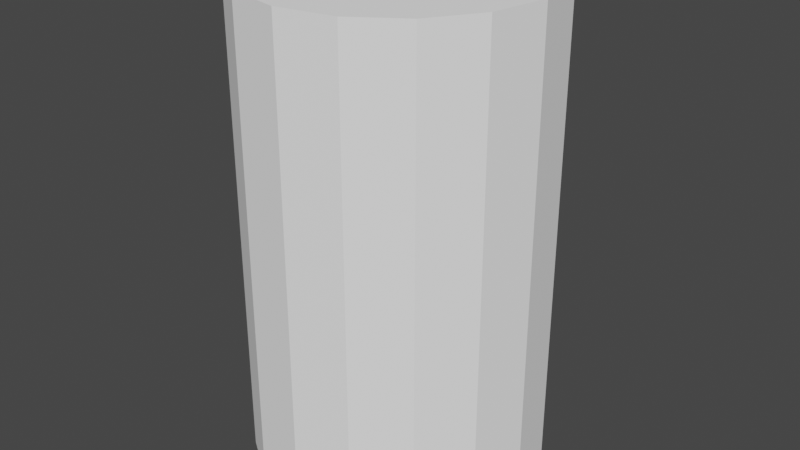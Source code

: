 # Source: Kitchen_Roll.blend  (saved by Blender 2.81.16; exported with 4.5.12 LTS)
import bpy
from mathutils import Matrix  # noqa: F401  (used for matrix-valued properties, if any)

bpy.ops.wm.read_factory_settings(use_empty=True)
scene = bpy.context.scene
scene.name = 'Scene'

# ---- collections
col_collection = bpy.data.collections.new('Collection'); scene.collection.children.link(col_collection)

# ---- materials (node trees are filled in below, after node groups)
mat_inner_roll = bpy.data.materials.new('Inner Roll')
mat_inner_roll.use_transparent_shadow = False
mat_inner_roll.diffuse_color = (0.3588, 0.2034, 0.04558, 1.0)
mat_inner_roll.roughness = 1.0
mat_inner_roll.specular_intensity = 0.0
mat_tissue = bpy.data.materials.new('Tissue')
mat_tissue.use_transparent_shadow = False
mat_tissue.diffuse_color = (1.0, 1.0, 1.0, 1.0)
mat_tissue.roughness = 1.0
mat_tissue.specular_intensity = 0.0

# ---- material node trees

# ---- world
world_world = bpy.data.worlds.new('World'); scene.world = world_world
world_world.use_nodes = True; world_world.node_tree.nodes.clear()
_N = world_world.node_tree.nodes; _L = world_world.node_tree.links
n0 = _N.new('ShaderNodeOutputWorld'); n0.name = 'World Output'; n0.location = (300, 300)
n1 = _N.new('ShaderNodeBackground'); n1.name = 'Background'; n1.location = (10, 300)
n1.inputs[0].default_value = (0.05088, 0.05088, 0.05088, 1.0)
_L.new(n1.outputs[0], n0.inputs[0])
n0.is_active_output = True
world_world.color = (0.05088, 0.05088, 0.05088)
world_world.use_sun_shadow = False
world_world.sun_shadow_jitter_overblur = 0.0

# ---- meshes
me_cylinder = bpy.data.meshes.new('Cylinder')
me_cylinder.from_pydata([(0.0, 1.0, -1.0), (2.019e-08, 0.8329, 1.0), (0.3827, 0.9239, -1.0), (0.3117, 0.7695, 1.0), (0.7071, 0.7071, -1.0), (0.5759, 0.589, 1.0), (0.9239, 0.3827, -1.0), (0.7525, 0.3187, 1.0), (1.0, -4.371e-08, -1.0), (0.8145, -3.374e-08, 1.0), (0.9239, -0.3827, -1.0), (0.7525, -0.3188, 1.0), (0.7071, -0.7071, -1.0), (0.5759, -0.589, 1.0), (0.3827, -0.9239, -1.0), (0.3117, -0.7695, 1.0), (1.51e-07, -1.0, -1.0), (1.432e-07, -0.8329, 1.0), (-0.3827, -0.9239, -1.0), (-0.3117, -0.7695, 1.0), (-0.7071, -0.7071, -1.0), (-0.5759, -0.589, 1.0), (-0.9239, -0.3827, -1.0), (-0.7525, -0.3188, 1.0), (-1.0, 1.192e-08, -1.0), (-0.8145, 1.26e-08, 1.0), (-0.9239, 0.3827, -1.0), (-0.7525, 0.3188, 1.0), (-0.7071, 0.7071, -1.0), (-0.5759, 0.589, 1.0), (-0.3827, 0.9239, -1.0), (-0.3117, 0.7695, 1.0), (1.278e-08, 0.7978, -1.0), (1.278e-08, 0.7978, 1.0), (0.3001, 0.7371, -1.0), (0.3001, 0.7371, 1.0), (0.5545, 0.5641, -1.0), (0.5545, 0.5641, 1.0), (0.7245, 0.3053, -1.0), (0.7245, 0.3053, 1.0), (0.7842, -2.579e-08, -1.0), (0.7842, -2.579e-08, 1.0), (0.7245, -0.3053, -1.0), (0.7245, -0.3053, 1.0), (0.5545, -0.5641, -1.0), (0.5545, -0.5641, 1.0), (0.3001, -0.7371, -1.0), (0.3001, -0.7371, 1.0), (1.342e-07, -0.7978, -1.0), (1.342e-07, -0.7978, 1.0), (-0.3001, -0.7371, -1.0), (-0.3001, -0.7371, 1.0), (-0.5545, -0.5641, -1.0), (-0.5545, -0.5641, 1.0), (-0.7245, -0.3053, -1.0), (-0.7245, -0.3053, 1.0), (-0.7842, 1.974e-08, -1.0), (-0.7842, 1.974e-08, 1.0), (-0.7245, 0.3053, -1.0), (-0.7245, 0.3053, 1.0), (-0.5545, 0.5641, -1.0), (-0.5545, 0.5641, 1.0), (-0.3001, 0.7371, -1.0), (-0.3001, 0.7371, 1.0), (-5.369e-08, 1.559, -1.0), (0.5841, 1.441, -1.0), (0.5841, 1.441, 1.0), (-5.369e-08, 1.559, 1.0), (1.079, 1.103, -1.0), (1.079, 1.103, 1.0), (1.41, 0.5967, -1.0), (1.41, 0.5967, 1.0), (1.526, -7.045e-08, -1.0), (1.526, -7.045e-08, 1.0), (1.41, -0.5967, -1.0), (1.41, -0.5967, 1.0), (1.079, -1.103, -1.0), (1.079, -1.103, 1.0), (0.5841, -1.441, -1.0), (0.5841, -1.441, 1.0), (1.768e-07, -1.559, -1.0), (1.768e-07, -1.559, 1.0), (-0.5841, -1.441, -1.0), (-0.5841, -1.441, 1.0), (-1.079, -1.103, -1.0), (-1.079, -1.103, 1.0), (-1.41, -0.5967, -1.0), (-1.41, -0.5967, 1.0), (-1.526, 1.631e-08, -1.0), (-1.526, 1.631e-08, 1.0), (-1.41, 0.5967, -1.0), (-1.41, 0.5967, 1.0), (-1.079, 1.103, -1.0), (-1.079, 1.103, 1.0), (-0.5841, 1.441, -1.0), (-0.5841, 1.441, 1.0)], [], [(9, 11, 75, 73), (2, 0, 64, 65), (28, 26, 90, 92), (10, 8, 72, 74), (17, 19, 83, 81), (18, 16, 80, 82), (25, 27, 91, 89), (7, 9, 73, 71), (26, 24, 88, 90), (8, 6, 70, 72), (15, 17, 81, 79), (16, 14, 78, 80), (23, 25, 89, 87), (5, 7, 71, 69), (24, 22, 86, 88), (6, 4, 68, 70), (32, 34, 35, 33), (34, 36, 37, 35), (36, 38, 39, 37), (38, 40, 41, 39), (40, 42, 43, 41), (42, 44, 45, 43), (44, 46, 47, 45), (46, 48, 49, 47), (48, 50, 51, 49), (50, 52, 53, 51), (52, 54, 55, 53), (54, 56, 57, 55), (56, 58, 59, 57), (58, 60, 61, 59), (60, 62, 63, 61), (62, 32, 33, 63), (0, 2, 34, 32), (3, 1, 33, 35), (2, 4, 36, 34), (5, 3, 35, 37), (4, 6, 38, 36), (7, 5, 37, 39), (6, 8, 40, 38), (9, 7, 39, 41), (8, 10, 42, 40), (11, 9, 41, 43), (10, 12, 44, 42), (13, 11, 43, 45), (12, 14, 46, 44), (15, 13, 45, 47), (14, 16, 48, 46), (17, 15, 47, 49), (16, 18, 50, 48), (19, 17, 49, 51), (18, 20, 52, 50), (21, 19, 51, 53), (20, 22, 54, 52), (23, 21, 53, 55), (22, 24, 56, 54), (25, 23, 55, 57), (24, 26, 58, 56), (27, 25, 57, 59), (26, 28, 60, 58), (29, 27, 59, 61), (28, 30, 62, 60), (31, 29, 61, 63), (30, 0, 32, 62), (1, 31, 63, 33), (64, 67, 66, 65), (65, 66, 69, 68), (68, 69, 71, 70), (70, 71, 73, 72), (72, 73, 75, 74), (74, 75, 77, 76), (76, 77, 79, 78), (78, 79, 81, 80), (80, 81, 83, 82), (82, 83, 85, 84), (84, 85, 87, 86), (86, 87, 89, 88), (88, 89, 91, 90), (90, 91, 93, 92), (92, 93, 95, 94), (94, 95, 67, 64), (27, 29, 93, 91), (1, 3, 66, 67), (20, 18, 82, 84), (19, 21, 85, 83), (12, 10, 74, 76), (30, 28, 92, 94), (11, 13, 77, 75), (29, 31, 95, 93), (4, 2, 65, 68), (22, 20, 84, 86), (3, 5, 69, 66), (21, 23, 87, 85), (14, 12, 76, 78), (0, 30, 94, 64), (13, 15, 79, 77), (31, 1, 67, 95)])
me_cylinder.polygons.foreach_set('material_index', [1, 1, 1, 1, 1, 1, 1, 1, 1, 1, 1, 1, 1, 1, 1, 1, 0, 0, 0, 0, 0, 0, 0, 0, 0, 0, 0, 0, 0, 0, 0, 0, 0, 0, 0, 0, 0, 0, 0, 0, 0, 0, 0, 0, 0, 0, 0, 0, 0, 0, 0, 0, 0, 0, 0, 0, 0, 0, 0, 0, 0, 0, 0, 0, 1, 1, 1, 1, 1, 1, 1, 1, 1, 1, 1, 1, 1, 1, 1, 1, 1, 1, 1, 1, 1, 1, 1, 1, 1, 1, 1, 1, 1, 1, 1, 1])
_uv = me_cylinder.uv_layers.new(name='UVMap')
_uv.uv.foreach_set('vector', [0.75, 1.0, 0.6875, 1.0, 0.6875, 1.0, 0.75, 1.0, 0.9375, 0.5, 1.0, 0.5, 1.0, 0.5, 0.9375, 0.5, 0.125, 0.5, 0.1875, 0.5, 0.1875, 0.5, 0.125, 0.5, 0.6875, 0.5, 0.75, 0.5, 0.75, 0.5, 0.6875, 0.5, 0.5, 1.0, 0.4375, 1.0, 0.4375, 1.0, 0.5, 1.0, 0.4375, 0.5, 0.5, 0.5, 0.5, 0.5, 0.4375, 0.5, 0.25, 1.0, 0.1875, 1.0, 0.1875, 1.0, 0.25, 1.0, 0.8125, 1.0, 0.75, 1.0, 0.75, 1.0, 0.8125, 1.0, 0.1875, 0.5, 0.25, 0.5, 0.25, 0.5, 0.1875, 0.5, 0.75, 0.5, 0.8125, 0.5, 0.8125, 0.5, 0.75, 0.5, 0.5625, 1.0, 0.5, 1.0, 0.5, 1.0, 0.5625, 1.0, 0.5, 0.5, 0.5625, 0.5, 0.5625, 0.5, 0.5, 0.5, 0.3125, 1.0, 0.25, 1.0, 0.25, 1.0, 0.3125, 1.0, 0.875, 1.0, 0.8125, 1.0, 0.8125, 1.0, 0.875, 1.0, 0.25, 0.5, 0.3125, 0.5, 0.3125, 0.5, 0.25, 0.5, 0.8125, 0.5, 0.875, 0.5, 0.875, 0.5, 0.8125, 0.5, 1.0, 0.5, 0.9375, 0.5, 0.9375, 1.0, 1.0, 1.0, 0.9375, 0.5, 0.875, 0.5, 0.875, 1.0, 0.9375, 1.0, 0.875, 0.5, 0.8125, 0.5, 0.8125, 1.0, 0.875, 1.0, 0.8125, 0.5, 0.75, 0.5, 0.75, 1.0, 0.8125, 1.0, 0.75, 0.5, 0.6875, 0.5, 0.6875, 1.0, 0.75, 1.0, 0.6875, 0.5, 0.625, 0.5, 0.625, 1.0, 0.6875, 1.0, 0.625, 0.5, 0.5625, 0.5, 0.5625, 1.0, 0.625, 1.0, 0.5625, 0.5, 0.5, 0.5, 0.5, 1.0, 0.5625, 1.0, 0.5, 0.5, 0.4375, 0.5, 0.4375, 1.0, 0.5, 1.0, 0.4375, 0.5, 0.375, 0.5, 0.375, 1.0, 0.4375, 1.0, 0.375, 0.5, 0.3125, 0.5, 0.3125, 1.0, 0.375, 1.0, 0.3125, 0.5, 0.25, 0.5, 0.25, 1.0, 0.3125, 1.0, 0.25, 0.5, 0.1875, 0.5, 0.1875, 1.0, 0.25, 1.0, 0.1875, 0.5, 0.125, 0.5, 0.125, 1.0, 0.1875, 1.0, 0.125, 0.5, 0.0625, 0.5, 0.0625, 1.0, 0.125, 1.0, 0.0625, 0.5, 0.0, 0.5, 0.0, 1.0, 0.0625, 1.0, 1.0, 0.5, 0.9375, 0.5, 0.9375, 0.5, 1.0, 0.5, 0.9375, 1.0, 1.0, 1.0, 1.0, 1.0, 0.9375, 1.0, 0.9375, 0.5, 0.875, 0.5, 0.875, 0.5, 0.9375, 0.5, 0.875, 1.0, 0.9375, 1.0, 0.9375, 1.0, 0.875, 1.0, 0.875, 0.5, 0.8125, 0.5, 0.8125, 0.5, 0.875, 0.5, 0.8125, 1.0, 0.875, 1.0, 0.875, 1.0, 0.8125, 1.0, 0.8125, 0.5, 0.75, 0.5, 0.75, 0.5, 0.8125, 0.5, 0.75, 1.0, 0.8125, 1.0, 0.8125, 1.0, 0.75, 1.0, 0.75, 0.5, 0.6875, 0.5, 0.6875, 0.5, 0.75, 0.5, 0.6875, 1.0, 0.75, 1.0, 0.75, 1.0, 0.6875, 1.0, 0.6875, 0.5, 0.625, 0.5, 0.625, 0.5, 0.6875, 0.5, 0.625, 1.0, 0.6875, 1.0, 0.6875, 1.0, 0.625, 1.0, 0.625, 0.5, 0.5625, 0.5, 0.5625, 0.5, 0.625, 0.5, 0.5625, 1.0, 0.625, 1.0, 0.625, 1.0, 0.5625, 1.0, 0.5625, 0.5, 0.5, 0.5, 0.5, 0.5, 0.5625, 0.5, 0.5, 1.0, 0.5625, 1.0, 0.5625, 1.0, 0.5, 1.0, 0.5, 0.5, 0.4375, 0.5, 0.4375, 0.5, 0.5, 0.5, 0.4375, 1.0, 0.5, 1.0, 0.5, 1.0, 0.4375, 1.0, 0.4375, 0.5, 0.375, 0.5, 0.375, 0.5, 0.4375, 0.5, 0.375, 1.0, 0.4375, 1.0, 0.4375, 1.0, 0.375, 1.0, 0.375, 0.5, 0.3125, 0.5, 0.3125, 0.5, 0.375, 0.5, 0.3125, 1.0, 0.375, 1.0, 0.375, 1.0, 0.3125, 1.0, 0.3125, 0.5, 0.25, 0.5, 0.25, 0.5, 0.3125, 0.5, 0.25, 1.0, 0.3125, 1.0, 0.3125, 1.0, 0.25, 1.0, 0.25, 0.5, 0.1875, 0.5, 0.1875, 0.5, 0.25, 0.5, 0.1875, 1.0, 0.25, 1.0, 0.25, 1.0, 0.1875, 1.0, 0.1875, 0.5, 0.125, 0.5, 0.125, 0.5, 0.1875, 0.5, 0.125, 1.0, 0.1875, 1.0, 0.1875, 1.0, 0.125, 1.0, 0.125, 0.5, 0.0625, 0.5, 0.0625, 0.5, 0.125, 0.5, 0.0625, 1.0, 0.125, 1.0, 0.125, 1.0, 0.0625, 1.0, 0.0625, 0.5, 0.0, 0.5, 0.0, 0.5, 0.0625, 0.5, 0.0, 1.0, 0.0625, 1.0, 0.0625, 1.0, 0.0, 1.0, 1.0, 0.5, 1.0, 1.0, 0.9375, 1.0, 0.9375, 0.5, 0.9375, 0.5, 0.9375, 1.0, 0.875, 1.0, 0.875, 0.5, 0.875, 0.5, 0.875, 1.0, 0.8125, 1.0, 0.8125, 0.5, 0.8125, 0.5, 0.8125, 1.0, 0.75, 1.0, 0.75, 0.5, 0.75, 0.5, 0.75, 1.0, 0.6875, 1.0, 0.6875, 0.5, 0.6875, 0.5, 0.6875, 1.0, 0.625, 1.0, 0.625, 0.5, 0.625, 0.5, 0.625, 1.0, 0.5625, 1.0, 0.5625, 0.5, 0.5625, 0.5, 0.5625, 1.0, 0.5, 1.0, 0.5, 0.5, 0.5, 0.5, 0.5, 1.0, 0.4375, 1.0, 0.4375, 0.5, 0.4375, 0.5, 0.4375, 1.0, 0.375, 1.0, 0.375, 0.5, 0.375, 0.5, 0.375, 1.0, 0.3125, 1.0, 0.3125, 0.5, 0.3125, 0.5, 0.3125, 1.0, 0.25, 1.0, 0.25, 0.5, 0.25, 0.5, 0.25, 1.0, 0.1875, 1.0, 0.1875, 0.5, 0.1875, 0.5, 0.1875, 1.0, 0.125, 1.0, 0.125, 0.5, 0.125, 0.5, 0.125, 1.0, 0.0625, 1.0, 0.0625, 0.5, 0.0625, 0.5, 0.0625, 1.0, 0.0, 1.0, 0.0, 0.5, 0.1875, 1.0, 0.125, 1.0, 0.125, 1.0, 0.1875, 1.0, 1.0, 1.0, 0.9375, 1.0, 0.9375, 1.0, 1.0, 1.0, 0.375, 0.5, 0.4375, 0.5, 0.4375, 0.5, 0.375, 0.5, 0.4375, 1.0, 0.375, 1.0, 0.375, 1.0, 0.4375, 1.0, 0.625, 0.5, 0.6875, 0.5, 0.6875, 0.5, 0.625, 0.5, 0.0625, 0.5, 0.125, 0.5, 0.125, 0.5, 0.0625, 0.5, 0.6875, 1.0, 0.625, 1.0, 0.625, 1.0, 0.6875, 1.0, 0.125, 1.0, 0.0625, 1.0, 0.0625, 1.0, 0.125, 1.0, 0.875, 0.5, 0.9375, 0.5, 0.9375, 0.5, 0.875, 0.5, 0.3125, 0.5, 0.375, 0.5, 0.375, 0.5, 0.3125, 0.5, 0.9375, 1.0, 0.875, 1.0, 0.875, 1.0, 0.9375, 1.0, 0.375, 1.0, 0.3125, 1.0, 0.3125, 1.0, 0.375, 1.0, 0.5625, 0.5, 0.625, 0.5, 0.625, 0.5, 0.5625, 0.5, 0.0, 0.5, 0.0625, 0.5, 0.0625, 0.5, 0.0, 0.5, 0.625, 1.0, 0.5625, 1.0, 0.5625, 1.0, 0.625, 1.0, 0.0625, 1.0, 0.0, 1.0, 0.0, 1.0, 0.0625, 1.0])
me_cylinder.materials.append(mat_inner_roll)
me_cylinder.materials.append(mat_tissue)
me_cylinder.use_remesh_fix_poles = True
me_cylinder.use_remesh_preserve_attributes = False
me_cylinder.use_mirror_vertex_groups = False
me_cylinder.update()

# ---- objects
ob_cylinder = bpy.data.objects.new('Cylinder', me_cylinder)

# ---- transforms, parenting, visibility, modifiers, constraints
ob_cylinder.location = (0.0, 0.0, 0.0)
ob_cylinder.scale = (0.8843, 0.882, 2.226)
ob_cylinder.lineart.crease_threshold = 0.0

# ---- collection membership
col_collection.objects.link(ob_cylinder)

# ---- scene / render settings (as saved in the file)
scene.frame_start = 1; scene.frame_end = 250; scene.frame_set(1)
scene.render.engine = 'BLENDER_EEVEE_NEXT'
scene.cycles.use_denoising = False
scene.cycles.samples = 128
scene.cycles.sampling_pattern = 'TABULATED_SOBOL'
scene.cycles.use_adaptive_sampling = False
scene.cycles.use_light_tree = False
scene.view_settings.view_transform = 'Filmic'
bpy.context.view_layer.update()

# ---- added for rendering (the .blend has no active camera and no usable light): camera, sun
cam_auto = bpy.data.cameras.new('AutoCamera')
cam_auto.lens = 50.0
cam_auto.sensor_width = 36.0
cam_auto.clip_end = 1000.0
ob_auto_camera = bpy.data.objects.new('AutoCamera', cam_auto)
scene.collection.objects.link(ob_auto_camera)
ob_auto_camera.location = (5.44789, -6.53747, 4.35831)
ob_auto_camera.rotation_euler = (1.09748, -7.21219e-08, 0.694738)
scene.camera = ob_auto_camera
light_auto_sun = bpy.data.lights.new('AutoSun', 'SUN')
light_auto_sun.energy = 3.0
light_auto_sun.angle = 0.0523599
ob_auto_sun = bpy.data.objects.new('AutoSun', light_auto_sun)
scene.collection.objects.link(ob_auto_sun)
ob_auto_sun.rotation_euler = (0.872665, 0.174533, 0.523599)
bpy.context.view_layer.update()
